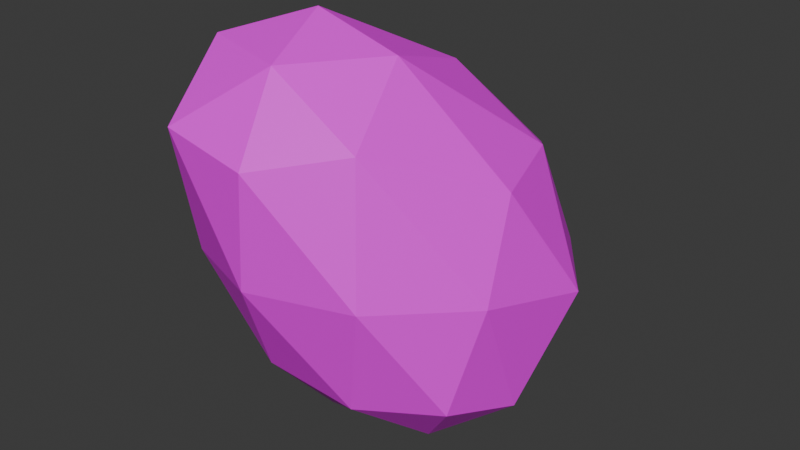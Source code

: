 # Source: potato.blend  (saved by Blender 4.3.32; exported with 4.5.12 LTS)
import bpy
from mathutils import Matrix  # noqa: F401  (used for matrix-valued properties, if any)

bpy.ops.wm.read_factory_settings(use_empty=True)
scene = bpy.context.scene
scene.name = 'Scene'

# ---- collections
col_collection = bpy.data.collections.new('Collection'); scene.collection.children.link(col_collection)

# ---- images (referenced by path relative to the original .blend; pixels are not part of the script)
import os
ASSET_DIR = os.environ.get("B2B_ASSET_DIR", "")  # directory of the original .blend (textures are referenced by path, not embedded)
HERE = os.path.dirname(os.path.abspath(__file__))  # packed textures are extracted next to this script under _unpacked/

def load_image(name, relpath, width, height, colorspace="sRGB"):
    """Load a texture the original file referenced (path relative to the .blend, or extracted next to this script)."""
    p = next((c for c in (os.path.join(HERE, relpath), os.path.join(ASSET_DIR, relpath)) if relpath and os.path.exists(c)), "")
    if p:
        img = bpy.data.images.load(p, check_existing=True)
        img.name = name
    else:  # same state as the original file: an image datablock whose file is absent (Cycles renders it pink)
        img = bpy.data.images.new(name, width, height)
        img.source = "FILE"
        img.filepath = "//" + (relpath or name)
    img.colorspace_settings.name = colorspace
    return img
img_387359c5580f06c08c266126b3b46db47e48ba44_png = load_image('387359c5580f06c08c266126b3b46db47e48ba44.png', '387359c5580f06c08c266126b3b46db47e48ba44.png', 1024, 1024, 'sRGB')

# ---- materials (node trees are filled in below, after node groups)
mat_material = bpy.data.materials.new('Material')
mat_material.alpha_threshold = 0.0
mat_material.roughness = 0.5
mat_material.line_color = (0.0, 0.0, 0.0, 1.0)

# ---- material node trees
mat_material.use_nodes = True; mat_material.node_tree.nodes.clear()
_N = mat_material.node_tree.nodes; _L = mat_material.node_tree.links
n0 = _N.new('ShaderNodeOutputMaterial'); n0.name = 'Material Output'; n0.location = (300, 300)
n1 = _N.new('ShaderNodeBsdfPrincipled'); n1.name = 'Principled BSDF'; n1.location = (10, 300)
n1.inputs[3].default_value = 1.45
n2 = _N.new('ShaderNodeTexImage'); n2.name = 'Image Texture'; n2.location = (-280, 260)
n2.image = img_387359c5580f06c08c266126b3b46db47e48ba44_png
_L.new(n1.outputs[0], n0.inputs[0])
_L.new(n2.outputs[0], n1.inputs[0])
n0.is_active_output = True

# ---- world
world_world = bpy.data.worlds.new('World'); scene.world = world_world
world_world.use_nodes = True; world_world.node_tree.nodes.clear()
_N = world_world.node_tree.nodes; _L = world_world.node_tree.links
n0 = _N.new('ShaderNodeOutputWorld'); n0.name = 'World Output'; n0.location = (300, 300)
n1 = _N.new('ShaderNodeBackground'); n1.name = 'Background'; n1.location = (10, 300)
n1.inputs[0].default_value = (0.05088, 0.05088, 0.05088, 1.0)
_L.new(n1.outputs[0], n0.inputs[0])
n0.is_active_output = True
world_world.color = (0.05088, 0.05088, 0.05088)
world_world.sun_shadow_jitter_overblur = 0.0

# ---- meshes
me_icosphere = bpy.data.meshes.new('Icosphere')
me_icosphere.from_pydata([(-0.01796, -0.04662, -1.049), (0.705, -0.5728, -0.4951), (-0.2771, -0.8512, -0.4464), (-0.8944, 0.0, -0.4472), (-0.2765, 0.8504, -0.4474), (0.6819, 0.4174, -0.5605), (-0.0931, -1.149, 0.8319), (-0.8826, -0.6543, 0.6128), (-0.7243, 0.5251, 0.448), (0.2756, 0.8501, 0.448), (0.7354, -0.1286, 0.6128), (-0.3695, -0.2988, 1.385), (-0.1625, -0.5, -0.8507), (0.4117, -0.3443, -0.8876), (0.2621, -0.8096, -0.525), (0.8089, -0.1083, -0.639), (0.3836, 0.2007, -0.964), (-0.5257, -1.02e-11, -0.8507), (-0.6882, -0.5, -0.5257), (-0.1761, 0.4647, -0.8876), (-0.6882, 0.5, -0.5257), (0.2449, 0.7624, -0.5745), (0.8248, -0.4213, 0.11), (0.9331, 0.2624, -0.04876), (-0.159, -1.129, 0.1656), (0.4288, -0.9376, 0.1655), (-0.9511, -0.309, 0.0), (-0.7083, -0.9065, 0.1255), (-0.5878, 0.809, 0.0), (-0.9511, 0.309, 0.0), (0.5698, 0.7624, -0.04876), (-8.357e-05, 0.9998, -0.0002269), (0.3187, -0.7988, 0.9104), (-0.6324, -1.108, 0.9104), (-0.9712, -0.09748, 0.6512), (-0.2636, 0.8084, 0.5265), (0.5676, 0.4025, 0.6512), (-0.207, -0.7988, 1.235), (0.1562, -0.2988, 1.235), (-0.7948, -0.6078, 1.235), (-0.5844, 0.1804, 1.016), (0.003425, 0.3714, 1.016)], [], [(0, 13, 12), (1, 13, 15), (0, 12, 17), (0, 17, 19), (0, 19, 16), (1, 15, 22), (2, 14, 24), (3, 18, 26), (4, 20, 28), (5, 21, 30), (1, 22, 25), (2, 24, 27), (3, 26, 29), (4, 28, 31), (5, 30, 23), (6, 32, 37), (7, 33, 39), (8, 34, 40), (9, 35, 41), (10, 36, 38), (38, 41, 11), (38, 36, 41), (36, 9, 41), (41, 40, 11), (41, 35, 40), (35, 8, 40), (40, 39, 11), (40, 34, 39), (34, 7, 39), (39, 37, 11), (39, 33, 37), (33, 6, 37), (37, 38, 11), (37, 32, 38), (32, 10, 38), (23, 36, 10), (23, 30, 36), (30, 9, 36), (31, 35, 9), (31, 28, 35), (28, 8, 35), (29, 34, 8), (29, 26, 34), (26, 7, 34), (27, 33, 7), (27, 24, 33), (24, 6, 33), (25, 32, 6), (25, 22, 32), (22, 10, 32), (30, 31, 9), (30, 21, 31), (21, 4, 31), (28, 29, 8), (28, 20, 29), (20, 3, 29), (26, 27, 7), (26, 18, 27), (18, 2, 27), (24, 25, 6), (24, 14, 25), (14, 1, 25), (22, 23, 10), (22, 15, 23), (15, 5, 23), (16, 21, 5), (16, 19, 21), (19, 4, 21), (19, 20, 4), (19, 17, 20), (17, 3, 20), (17, 18, 3), (17, 12, 18), (12, 2, 18), (15, 16, 5), (15, 13, 16), (13, 0, 16), (12, 14, 2), (12, 13, 14), (13, 1, 14)])
_uv = me_icosphere.uv_layers.new(name='UVMap')
_uv.uv.foreach_set('vector', [0.9663, 0.5918, 0.9663, 0.5918, 0.9663, 0.5918, 0.9663, 0.5918, 0.9663, 0.5918, 0.9663, 0.5918, 0.9663, 0.5918, 0.9663, 0.5918, 0.9663, 0.5918, 0.9663, 0.5918, 0.9663, 0.5918, 0.9663, 0.5918, 0.9663, 0.5918, 0.9663, 0.5918, 0.9663, 0.5918, 0.9663, 0.5918, 0.9663, 0.5918, 0.9663, 0.5918, 0.9663, 0.5918, 0.9663, 0.5918, 0.9663, 0.5918, 0.9663, 0.5918, 0.9663, 0.5918, 0.9663, 0.5918, 0.9663, 0.5918, 0.9663, 0.5918, 0.9663, 0.5918, 0.9663, 0.5918, 0.9663, 0.5918, 0.9663, 0.5918, 0.9663, 0.5918, 0.9663, 0.5918, 0.9663, 0.5918, 0.9663, 0.5918, 0.9663, 0.5918, 0.9663, 0.5918, 0.9663, 0.5918, 0.9663, 0.5918, 0.9663, 0.5918, 0.9663, 0.5918, 0.9663, 0.5918, 0.9663, 0.5918, 0.9663, 0.5918, 0.9663, 0.5918, 0.9663, 0.5918, 0.9663, 0.5918, 0.9663, 0.5918, 0.9663, 0.5918, 0.9663, 0.5918, 0.9663, 0.5918, 0.9663, 0.5918, 0.9663, 0.5918, 0.9663, 0.5918, 0.9663, 0.5918, 0.9663, 0.5918, 0.9663, 0.5918, 0.9663, 0.5918, 0.9663, 0.5918, 0.9663, 0.5918, 0.9663, 0.5918, 0.9663, 0.5918, 0.9663, 0.5918, 0.9663, 0.5918, 0.9663, 0.5918, 0.9663, 0.5918, 0.9663, 0.5918, 0.9663, 0.5918, 0.9663, 0.5918, 0.9663, 0.5918, 0.9663, 0.5918, 0.9663, 0.5918, 0.9663, 0.5918, 0.9663, 0.5918, 0.9663, 0.5918, 0.9663, 0.5918, 0.9663, 0.5918, 0.9663, 0.5918, 0.9663, 0.5918, 0.9663, 0.5918, 0.9663, 0.5918, 0.9663, 0.5918, 0.9663, 0.5918, 0.9663, 0.5918, 0.9663, 0.5918, 0.9663, 0.5918, 0.9663, 0.5918, 0.9663, 0.5918, 0.9663, 0.5918, 0.9663, 0.5918, 0.9663, 0.5918, 0.9663, 0.5918, 0.9663, 0.5918, 0.9663, 0.5918, 0.9663, 0.5918, 0.9663, 0.5918, 0.9663, 0.5918, 0.9663, 0.5918, 0.9663, 0.5918, 0.9663, 0.5918, 0.9663, 0.5918, 0.9663, 0.5918, 0.9663, 0.5918, 0.9663, 0.5918, 0.9663, 0.5918, 0.9663, 0.5918, 0.9663, 0.5918, 0.9663, 0.5918, 0.9663, 0.5918, 0.9663, 0.5918, 0.9663, 0.5918, 0.9663, 0.5918, 0.9663, 0.5918, 0.9663, 0.5918, 0.9663, 0.5918, 0.9663, 0.5918, 0.9663, 0.5918, 0.9663, 0.5918, 0.9663, 0.5918, 0.9663, 0.5918, 0.9663, 0.5918, 0.9663, 0.5918, 0.9663, 0.5918, 0.9663, 0.5918, 0.9663, 0.5918, 0.9663, 0.5918, 0.9663, 0.5918, 0.9663, 0.5918, 0.9663, 0.5918, 0.9663, 0.5918, 0.9663, 0.5918, 0.9663, 0.5918, 0.9663, 0.5918, 0.9663, 0.5918, 0.9663, 0.5918, 0.9663, 0.5918, 0.9663, 0.5918, 0.9663, 0.5918, 0.9663, 0.5918, 0.9663, 0.5918, 0.9663, 0.5918, 0.9663, 0.5918, 0.9663, 0.5918, 0.9663, 0.5918, 0.9663, 0.5918, 0.9663, 0.5918, 0.9663, 0.5918, 0.9663, 0.5918, 0.9663, 0.5918, 0.9663, 0.5918, 0.9663, 0.5918, 0.9663, 0.5918, 0.9663, 0.5918, 0.9663, 0.5918, 0.9663, 0.5918, 0.9663, 0.5918, 0.9663, 0.5918, 0.9663, 0.5918, 0.9663, 0.5918, 0.9663, 0.5918, 0.9663, 0.5918, 0.9663, 0.5918, 0.9663, 0.5918, 0.9663, 0.5918, 0.9663, 0.5918, 0.9663, 0.5918, 0.9663, 0.5918, 0.9663, 0.5918, 0.9663, 0.5918, 0.9663, 0.5918, 0.9663, 0.5918, 0.9663, 0.5918, 0.9663, 0.5918, 0.9663, 0.5918, 0.9663, 0.5918, 0.9663, 0.5918, 0.9663, 0.5918, 0.9663, 0.5918, 0.9663, 0.5918, 0.9663, 0.5918, 0.9663, 0.5918, 0.9663, 0.5918, 0.9663, 0.5918, 0.9663, 0.5918, 0.9663, 0.5918, 0.9663, 0.5918, 0.9663, 0.5918, 0.9663, 0.5918, 0.9663, 0.5918, 0.9663, 0.5918, 0.9663, 0.5918, 0.9663, 0.5918, 0.9663, 0.5918, 0.9663, 0.5918, 0.9663, 0.5918, 0.9663, 0.5918, 0.9663, 0.5918, 0.9663, 0.5918, 0.9663, 0.5918, 0.9663, 0.5918, 0.9663, 0.5918, 0.9663, 0.5918, 0.9663, 0.5918, 0.9663, 0.5918, 0.9663, 0.5918, 0.9663, 0.5918, 0.9663, 0.5918, 0.9663, 0.5918, 0.9663, 0.5918, 0.9663, 0.5918, 0.9663, 0.5918, 0.9663, 0.5918, 0.9663, 0.5918, 0.9663, 0.5918, 0.9663, 0.5918, 0.9663, 0.5918, 0.9663, 0.5918, 0.9663, 0.5918, 0.9663, 0.5918, 0.9663, 0.5918, 0.9663, 0.5918, 0.9663, 0.5918, 0.9663, 0.5918, 0.9663, 0.5918, 0.9663, 0.5918, 0.9663, 0.5918, 0.9663, 0.5918, 0.9663, 0.5918, 0.9663, 0.5918, 0.9663, 0.5918, 0.9663, 0.5918, 0.9663, 0.5918, 0.9663, 0.5918, 0.9663, 0.5918, 0.9663, 0.5918, 0.9663, 0.5918, 0.9663, 0.5918, 0.9663, 0.5918, 0.9663, 0.5918, 0.9663, 0.5918, 0.9663, 0.5918])
me_icosphere.materials.append(mat_material)
me_icosphere.update()

# ---- objects
ob_icosphere = bpy.data.objects.new('Icosphere', me_icosphere)

# ---- transforms, parenting, visibility, modifiers, constraints
ob_icosphere.location = (0.0, 0.0, 0.0)

# ---- collection membership
col_collection.objects.link(ob_icosphere)

# ---- scene / render settings (as saved in the file)
scene.frame_start = 1; scene.frame_end = 250; scene.frame_set(1)
scene.render.engine = 'BLENDER_EEVEE_NEXT'
bpy.context.view_layer.update()

# ---- added for rendering (the .blend has no active camera and no usable light): camera, sun
cam_auto = bpy.data.cameras.new('AutoCamera')
cam_auto.lens = 50.0
cam_auto.sensor_width = 36.0
cam_auto.clip_end = 1000.0
ob_auto_camera = bpy.data.objects.new('AutoCamera', cam_auto)
scene.collection.objects.link(ob_auto_camera)
ob_auto_camera.location = (3.46342, -4.25379, 2.95391)
ob_auto_camera.rotation_euler = (1.09748, -7.21219e-08, 0.694738)
scene.camera = ob_auto_camera
light_auto_sun = bpy.data.lights.new('AutoSun', 'SUN')
light_auto_sun.energy = 3.0
light_auto_sun.angle = 0.0523599
ob_auto_sun = bpy.data.objects.new('AutoSun', light_auto_sun)
scene.collection.objects.link(ob_auto_sun)
ob_auto_sun.rotation_euler = (0.872665, 0.174533, 0.523599)
bpy.context.view_layer.update()
